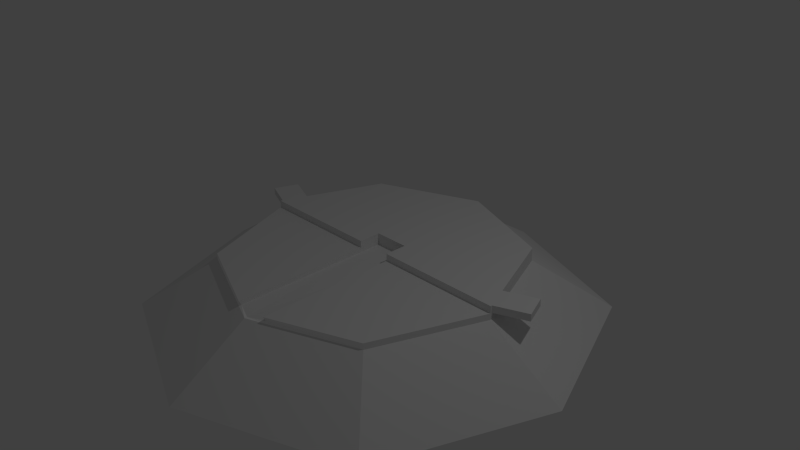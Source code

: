 # Source: testLevel.blend  (saved by Blender 2.70.0; exported with 4.5.12 LTS)
import bpy
from mathutils import Matrix  # noqa: F401  (used for matrix-valued properties, if any)

bpy.ops.wm.read_factory_settings(use_empty=True)
scene = bpy.context.scene
scene.name = 'Scene'

# ---- collections
col_collection_1 = bpy.data.collections.new('Collection 1'); scene.collection.children.link(col_collection_1)

# ---- materials (node trees are filled in below, after node groups)
mat_field = bpy.data.materials.new('field')
mat_field.alpha_threshold = 0.0
mat_field.use_transparent_shadow = False
mat_field.diffuse_color = (1.0, 1.0, 1.0, 1.0)
mat_field.roughness = 0.5
mat_field.line_color = (0.0, 0.0, 0.0, 1.0)
mat_stone = bpy.data.materials.new('stone')
mat_stone.alpha_threshold = 0.0
mat_stone.use_transparent_shadow = False
mat_stone.roughness = 0.5
mat_stone.line_color = (0.0, 0.0, 0.0, 1.0)
mat_material_002 = bpy.data.materials.new('Material.002')
mat_material_002.alpha_threshold = 0.0
mat_material_002.use_transparent_shadow = False
mat_material_002.roughness = 0.5
mat_material_002.line_color = (0.0, 0.0, 0.0, 1.0)
mat_base = bpy.data.materials.new('base')
mat_base.alpha_threshold = 0.0
mat_base.use_transparent_shadow = False
mat_base.roughness = 0.5
mat_base.line_color = (0.0, 0.0, 0.0, 1.0)
mat_exitplat = bpy.data.materials.new('exitplat')
mat_exitplat.alpha_threshold = 0.0
mat_exitplat.use_transparent_shadow = False
mat_exitplat.roughness = 0.5
mat_exitplat.line_color = (0.0, 0.0, 0.0, 1.0)

# ---- material node trees

# ---- world
world_world = bpy.data.worlds.new('World'); scene.world = world_world
world_world.color = (0.05088, 0.05088, 0.05088)
world_world.use_sun_shadow = False
world_world.sun_shadow_jitter_overblur = 0.0
world_world.cycles.sampling_method = 'MANUAL'
world_world.cycles.sample_map_resolution = 256

# ---- cameras
cam_camera = bpy.data.cameras.new('Camera')
cam_camera.clip_end = 100.0
cam_camera.lens = 35.0
cam_camera.sensor_width = 32.0
cam_camera.sensor_height = 18.0
cam_camera.ortho_scale = 7.314
cam_camera.dof.focus_distance = 0.0
cam_camera.dof.aperture_fstop = 128.0

# ---- lights
light_lamp = bpy.data.lights.new('Lamp', 'POINT')
light_lamp.transmission_factor = 0.0
light_lamp.cutoff_distance = 30.0
light_lamp.energy = 100.0
light_lamp.shadow_buffer_clip_start = 1.001
light_lamp.shadow_soft_size = 0.1
light_lamp.shadow_maximum_resolution = 0.006
light_lamp.use_absolute_resolution = True
light_lamp.cycles.use_multiple_importance_sampling = False

# ---- meshes
me_circle = bpy.data.meshes.new('Circle')
me_circle.from_pydata([(1.994, 0.0, 0.0), (1.434, 1.434, 0.0), (1.434, -1.434, 0.0), (1.998, 0.0, -0.08269), (1.436, 1.436, -0.08269), (1.436, -1.436, -0.08269), (1.994, 0.0, 0.09688), (1.434, 1.434, 0.09688), (0.2472, 0.0, 0.0), (1.992, 0.02334, 0.09688), (0.244, -1.903, 0.0), (0.2469, 0.0, 0.09688), (0.2487, 0.3111, 0.09688), (0.2465, 0.03099, -0.06852), (0.244, -1.871, -0.0646), (0.2461, 0.03099, 0.02836), (0.2479, 0.3103, -0.06897), (1.859, 0.3574, 0.09688), (1.859, 0.3628, 0.0), (1.991, 0.02348, 0.0), (2.422, 0.1927, 0.0982), (2.289, 0.5267, 0.0982), (2.288, 0.5322, 0.001318), (2.421, 0.1928, 0.001318), (-1.994, 0.0, 0.0), (0.0, 1.994, 0.0), (-1.434, 1.434, 0.0), (-1.434, -1.434, 0.0), (-1.963e-08, -1.997, -0.08269), (-1.998, 0.0, -0.08269), (-1.963e-08, 1.998, -0.08269), (-1.436, 1.436, -0.08269), (-1.436, -1.436, -0.08269), (-1.994, 0.0, 0.09688), (0.0, 1.994, 0.09688), (-1.434, 1.434, 0.09688), (-0.2472, 0.0, 0.0), (-1.988, 0.03095, 0.09688), (-0.244, -1.903, 0.0), (-0.2469, 0.0, 0.09688), (0.0, 0.3121, 0.09688), (-0.2487, 0.3111, 0.09688), (0.0, 0.0323, -0.0646), (0.0, -1.961, -0.08334), (-0.2472, 0.0323, -0.0646), (-0.244, -1.87, -0.0646), (-0.2469, 0.0323, 0.03228), (0.0, 0.3127, -0.06505), (-0.2487, 0.3116, -0.06505), (-1.856, 0.365, 0.09688), (-1.855, 0.3704, -7.996e-10), (-1.987, 0.0311, -7.996e-10), (-2.418, 0.2003, 0.0982), (-2.285, 0.5343, 0.0982), (-2.284, 0.5398, 0.001318), (-2.417, 0.2004, 0.001318), (3.069, 1.208e-17, -0.7716), (2.206, 2.206, -0.7716), (2.206, -2.206, -0.7716), (1.584e-09, -3.069, -0.7716), (-3.069, 1.208e-17, -0.7716), (1.584e-09, 3.069, -0.7716), (-2.206, 2.206, -0.7716), (-2.206, -2.206, -0.7716), (-0.2449, -1.902, -0.08269), (0.2486, -1.902, -0.08269)], [], [(1, 7, 17, 18), (0, 3, 4, 1, 18, 19), (1, 4, 30, 25), (2, 5, 3, 0), (40, 47, 16, 12), (25, 34, 7, 1), (6, 11, 8, 0), (12, 16, 15, 11), (2, 0, 8, 10), (9, 12, 11, 6), (34, 40, 12, 9, 17, 7), (13, 42, 43, 14), (8, 13, 14, 10), (11, 15, 13, 8), (28, 43, 45, 64), (42, 13, 16, 47), (15, 16, 13), (19, 23, 20, 9), (0, 19, 9, 6), (21, 20, 23, 22), (17, 21, 22, 18), (18, 22, 23, 19), (9, 20, 21, 17), (26, 50, 49, 35), (24, 51, 50, 26, 31, 29), (26, 25, 30, 31), (27, 24, 29, 32), (32, 63, 59, 28, 64), (40, 41, 48, 47), (25, 26, 35, 34), (33, 24, 36, 39), (41, 39, 46, 48), (27, 38, 36, 24), (37, 33, 39, 41), (34, 35, 49, 37, 41, 40), (44, 45, 43, 42), (36, 38, 45, 44), (39, 36, 44, 46), (43, 28, 65, 14), (42, 47, 48, 44), (46, 44, 48), (51, 37, 52, 55), (24, 33, 37, 51), (53, 54, 55, 52), (49, 50, 54, 53), (50, 51, 55, 54), (37, 49, 53, 52), (56, 58, 59, 63, 60, 62, 61, 57), (31, 62, 60, 29), (30, 61, 62, 31), (29, 60, 63, 32), (28, 59, 58, 5, 65), (3, 56, 57, 4), (4, 57, 61, 30), (5, 58, 56, 3), (2, 10, 14, 65, 5), (27, 32, 64, 45, 38)])
me_circle.polygons.foreach_set('material_index', [2, 2, 2, 2, 2, 2, 2, 2, 2, 2, 2, 2, 2, 2, 0, 2, 2, 2, 2, 2, 2, 2, 2, 2, 2, 2, 2, 2, 2, 2, 2, 2, 2, 2, 2, 2, 2, 2, 0, 2, 2, 2, 2, 2, 2, 2, 2, 2, 2, 2, 2, 2, 2, 2, 2, 0, 0])
_uv = me_circle.uv_layers.new(name='UVMap')
_uv.uv.foreach_set('vector', [0.6361, 0.8457, 0.6255, 0.8457, 0.6277, 0.7387, 0.6361, 0.7392, 0.6355, 0.7036, 0.6468, 0.7029, 0.6452, 0.8459, 0.6361, 0.8457, 0.6361, 0.7392, 0.6361, 0.7055, 0.6361, 0.8457, 0.6452, 0.8459, 0.6452, 0.9196, 0.6361, 0.9192, 0.6361, 0.5774, 0.6452, 0.5771, 0.6468, 0.7029, 0.6355, 0.7036, 0.2061, 0.8734, 0.2238, 0.8734, 0.2238, 0.897, 0.2061, 0.897, 0.6361, 0.9192, 0.6255, 0.9192, 0.6255, 0.8457, 0.6361, 0.8457, 0.1921, 0.936, 0.1921, 0.7704, 0.2027, 0.7704, 0.2027, 0.936, 0.2253, 0.9328, 0.2076, 0.9329, 0.2182, 0.9067, 0.2253, 0.9037, 0.823, 0.7129, 0.7619, 0.5771, 0.953, 0.5774, 0.953, 0.7575, 0.623, 0.9593, 0.5931, 0.7938, 0.6255, 0.794, 0.6255, 0.9595, 0.4074, 0.7706, 0.593, 0.7703, 0.5931, 0.7938, 0.623, 0.9593, 0.5864, 0.9467, 0.4688, 0.9064, 0.9697, 0.2661, 0.9663, 0.2894, 0.7498, 0.2661, 0.7631, 0.2442, 0.2603, 0.7193, 0.2532, 0.7224, 0.2532, 0.5446, 0.2603, 0.5415, 0.2253, 0.9037, 0.2182, 0.9067, 0.2076, 0.9067, 0.2147, 0.9037, 0.7459, 0.2657, 0.7498, 0.2661, 0.7565, 0.2901, 0.753, 0.2898, 0.9607, 0.51, 0.964, 0.4868, 0.9944, 0.4899, 0.9911, 0.5133, 0.2182, 0.9067, 0.2076, 0.9329, 0.2076, 0.9067, 0.23, 0.6788, 0.2295, 0.717, 0.2189, 0.7172, 0.2194, 0.679, 0.6355, 0.7036, 0.6361, 0.7055, 0.6277, 0.7055, 0.6277, 0.7033, 0.2187, 0.7557, 0.2187, 0.7225, 0.2293, 0.7225, 0.2293, 0.7562, 0.2426, 0.7639, 0.2431, 0.7448, 0.2512, 0.7459, 0.2517, 0.7635, 0.2396, 0.5416, 0.2396, 0.5854, 0.2062, 0.5858, 0.2062, 0.542, 0.6205, 0.9617, 0.6044, 1.0, 0.5679, 0.9874, 0.584, 0.9492, 0.3968, 0.8096, 0.3968, 0.7037, 0.4074, 0.7032, 0.4074, 0.8096, 0.3968, 0.6681, 0.3968, 0.6711, 0.3968, 0.7037, 0.3968, 0.8096, 0.3877, 0.8098, 0.3878, 0.6681, 0.3968, 0.8096, 0.3968, 0.8846, 0.3878, 0.885, 0.3877, 0.8098, 0.3969, 0.5418, 0.3968, 0.6681, 0.3878, 0.6681, 0.3879, 0.5415, 0.7875, 0.4072, 0.6894, 0.4702, 0.6255, 0.2527, 0.7459, 0.2657, 0.753, 0.2898, 0.2061, 0.8734, 0.2061, 0.8498, 0.2238, 0.8498, 0.2238, 0.8734, 0.3968, 0.8846, 0.3968, 0.8096, 0.4074, 0.8096, 0.4074, 0.8846, 0.2426, 0.7704, 0.2532, 0.7704, 0.2532, 0.9359, 0.2426, 0.936, 0.2227, 0.8097, 0.2227, 0.8388, 0.2156, 0.8358, 0.205, 0.8097, 0.823, 0.8022, 0.953, 0.7575, 0.953, 0.9377, 0.7619, 0.938, 0.6221, 0.5822, 0.6277, 0.5816, 0.6274, 0.7488, 0.5928, 0.7483, 0.4074, 0.7706, 0.4688, 0.6348, 0.5856, 0.5948, 0.6221, 0.5822, 0.5928, 0.7483, 0.593, 0.7703, 0.963, 0.3126, 0.7565, 0.2901, 0.7498, 0.2661, 0.9663, 0.2894, 0.1815, 0.5707, 0.1815, 0.7489, 0.1744, 0.7458, 0.1744, 0.5677, 0.2227, 0.8388, 0.2121, 0.8388, 0.205, 0.8358, 0.2156, 0.8358, 0.7498, 0.2661, 0.7459, 0.2657, 0.7597, 0.2434, 0.7631, 0.2442, 0.9607, 0.51, 0.9911, 0.5133, 0.9877, 0.5366, 0.9574, 0.5332, 0.2156, 0.8358, 0.205, 0.8358, 0.205, 0.8097, 0.2011, 0.7479, 0.1905, 0.7478, 0.1905, 0.7087, 0.2011, 0.7088, 0.3968, 0.6681, 0.4074, 0.6681, 0.4074, 0.6711, 0.3968, 0.6711, 0.2768, 0.7856, 0.2662, 0.7861, 0.2662, 0.7523, 0.2768, 0.7523, 0.2307, 0.7462, 0.2413, 0.7467, 0.2413, 0.7668, 0.2307, 0.7664, 0.2389, 0.6263, 0.2055, 0.6264, 0.2055, 0.5827, 0.2389, 0.5826, 0.6185, 0.5737, 0.5819, 0.5863, 0.5671, 0.5541, 0.6036, 0.5415, 0.4351, 6.776e-08, 0.6255, 0.1523, 0.6255, 0.3767, 0.4502, 0.5303, 0.191, 0.5303, 0.0, 0.3892, 2.609e-08, 0.1648, 0.1759, 0.0, 0.3877, 0.8098, 0.2784, 0.8633, 0.2785, 0.6436, 0.3878, 0.6681, 0.1129, 0.7505, 0.0, 0.7505, 0.0944, 0.5415, 0.1687, 0.6145, 0.9358, 0.4768, 0.9171, 0.5771, 0.6894, 0.4702, 0.7875, 0.4072, 0.7459, 0.2657, 0.6255, 0.2527, 0.749, 0.05539, 0.8263, 0.1372, 0.7597, 0.2434, 0.6468, 0.7029, 0.7619, 0.6874, 0.7619, 0.9066, 0.6452, 0.8459, 0.1744, 0.8866, 0.0944, 0.9595, 0.0, 0.7505, 0.1129, 0.7505, 0.8263, 0.1372, 0.749, 0.05539, 1.0, 0.0, 0.9897, 0.1012, 0.2027, 0.7419, 0.2027, 0.6292, 0.2097, 0.6292, 0.2117, 0.6297, 0.2117, 0.7422, 0.2426, 0.7419, 0.2335, 0.7422, 0.2335, 0.6293, 0.2355, 0.6292, 0.2426, 0.6292])
_ca = me_circle.color_attributes.new('Col', 'BYTE_COLOR', 'CORNER')
_ca.data.foreach_set('color', [1.0, 1.0, 1.0, 1.0, 1.0, 1.0, 1.0, 1.0, 1.0, 1.0, 1.0, 1.0, 1.0, 1.0, 1.0, 1.0, 1.0, 1.0, 1.0, 1.0, 1.0, 1.0, 1.0, 1.0, 1.0, 1.0, 1.0, 1.0, 1.0, 1.0, 1.0, 1.0, 1.0, 1.0, 1.0, 1.0, 1.0, 1.0, 1.0, 1.0, 1.0, 1.0, 1.0, 1.0, 1.0, 1.0, 1.0, 1.0, 1.0, 1.0, 1.0, 1.0, 1.0, 1.0, 1.0, 1.0, 1.0, 1.0, 1.0, 1.0, 1.0, 1.0, 1.0, 1.0, 1.0, 1.0, 1.0, 1.0, 1.0, 1.0, 1.0, 1.0, 1.0, 1.0, 1.0, 1.0, 1.0, 1.0, 1.0, 1.0, 1.0, 1.0, 1.0, 1.0, 1.0, 1.0, 1.0, 1.0, 1.0, 1.0, 1.0, 1.0, 1.0, 1.0, 1.0, 1.0, 1.0, 1.0, 1.0, 1.0, 1.0, 1.0, 1.0, 1.0, 1.0, 1.0, 1.0, 1.0, 1.0, 1.0, 1.0, 1.0, 1.0, 1.0, 1.0, 1.0, 1.0, 1.0, 1.0, 1.0, 1.0, 1.0, 1.0, 1.0, 1.0, 1.0, 1.0, 1.0, 1.0, 1.0, 1.0, 1.0, 1.0, 1.0, 1.0, 1.0, 1.0, 1.0, 1.0, 1.0, 1.0, 1.0, 1.0, 1.0, 1.0, 1.0, 1.0, 1.0, 1.0, 1.0, 1.0, 1.0, 1.0, 1.0, 1.0, 1.0, 1.0, 1.0, 1.0, 1.0, 1.0, 1.0, 1.0, 1.0, 1.0, 1.0, 1.0, 1.0, 1.0, 1.0, 1.0, 1.0, 1.0, 1.0, 1.0, 1.0, 1.0, 1.0, 1.0, 1.0, 1.0, 1.0, 1.0, 1.0, 1.0, 1.0, 1.0, 1.0, 1.0, 1.0, 1.0, 1.0, 1.0, 1.0, 1.0, 1.0, 1.0, 1.0, 1.0, 1.0, 1.0, 1.0, 1.0, 1.0, 1.0, 1.0, 1.0, 1.0, 1.0, 1.0, 1.0, 1.0, 1.0, 1.0, 1.0, 1.0, 1.0, 1.0, 1.0, 1.0, 1.0, 1.0, 1.0, 1.0, 1.0, 1.0, 1.0, 1.0, 1.0, 1.0, 1.0, 1.0, 1.0, 1.0, 1.0, 1.0, 1.0, 1.0, 1.0, 1.0, 1.0, 1.0, 1.0, 1.0, 1.0, 1.0, 1.0, 1.0, 1.0, 1.0, 1.0, 1.0, 1.0, 1.0, 1.0, 1.0, 1.0, 1.0, 1.0, 1.0, 1.0, 1.0, 1.0, 1.0, 1.0, 1.0, 1.0, 1.0, 1.0, 1.0, 1.0, 1.0, 1.0, 1.0, 1.0, 1.0, 1.0, 1.0, 1.0, 1.0, 1.0, 1.0, 1.0, 1.0, 1.0, 1.0, 1.0, 1.0, 1.0, 1.0, 1.0, 1.0, 1.0, 1.0, 1.0, 1.0, 1.0, 1.0, 1.0, 1.0, 1.0, 1.0, 1.0, 1.0, 1.0, 1.0, 1.0, 1.0, 1.0, 1.0, 1.0, 1.0, 1.0, 1.0, 1.0, 1.0, 1.0, 1.0, 1.0, 1.0, 1.0, 1.0, 1.0, 1.0, 1.0, 1.0, 1.0, 1.0, 1.0, 1.0, 1.0, 1.0, 1.0, 1.0, 1.0, 1.0, 1.0, 1.0, 1.0, 1.0, 1.0, 1.0, 1.0, 1.0, 1.0, 1.0, 1.0, 1.0, 1.0, 1.0, 1.0, 1.0, 1.0, 1.0, 1.0, 1.0, 1.0, 1.0, 1.0, 1.0, 1.0, 1.0, 1.0, 1.0, 1.0, 1.0, 1.0, 1.0, 1.0, 1.0, 1.0, 1.0, 1.0, 1.0, 1.0, 1.0, 1.0, 1.0, 1.0, 1.0, 1.0, 1.0, 1.0, 1.0, 1.0, 1.0, 1.0, 1.0, 1.0, 1.0, 1.0, 1.0, 1.0, 1.0, 1.0, 1.0, 1.0, 1.0, 1.0, 1.0, 1.0, 1.0, 1.0, 1.0, 1.0, 1.0, 1.0, 1.0, 1.0, 1.0, 1.0, 1.0, 1.0, 1.0, 1.0, 1.0, 1.0, 1.0, 1.0, 1.0, 1.0, 1.0, 1.0, 1.0, 1.0, 1.0, 1.0, 1.0, 1.0, 1.0, 1.0, 1.0, 1.0, 1.0, 1.0, 1.0, 1.0, 1.0, 1.0, 1.0, 1.0, 1.0, 1.0, 1.0, 1.0, 1.0, 1.0, 1.0, 1.0, 1.0, 1.0, 1.0, 1.0, 1.0, 1.0, 1.0, 1.0, 1.0, 1.0, 1.0, 1.0, 1.0, 1.0, 1.0, 1.0, 1.0, 1.0, 1.0, 1.0, 1.0, 1.0, 1.0, 1.0, 1.0, 1.0, 1.0, 1.0, 1.0, 1.0, 1.0, 1.0, 1.0, 1.0, 1.0, 1.0, 1.0, 1.0, 1.0, 1.0, 1.0, 1.0, 1.0, 1.0, 1.0, 1.0, 1.0, 1.0, 1.0, 1.0, 1.0, 1.0, 1.0, 1.0, 1.0, 1.0, 1.0, 1.0, 1.0, 1.0, 1.0, 1.0, 1.0, 1.0, 1.0, 1.0, 1.0, 1.0, 1.0, 1.0, 1.0, 1.0, 1.0, 1.0, 1.0, 1.0, 1.0, 1.0, 1.0, 1.0, 1.0, 1.0, 1.0, 1.0, 1.0, 1.0, 1.0, 1.0, 1.0, 1.0, 1.0, 1.0, 1.0, 1.0, 1.0, 1.0, 1.0, 1.0, 1.0, 1.0, 1.0, 1.0, 1.0, 1.0, 1.0, 1.0, 1.0, 1.0, 1.0, 1.0, 1.0, 1.0, 1.0, 1.0, 1.0, 1.0, 1.0, 1.0, 1.0, 1.0, 1.0, 1.0, 1.0, 1.0, 1.0, 1.0, 1.0, 1.0, 1.0, 1.0, 1.0, 1.0, 1.0, 1.0, 1.0, 1.0, 1.0, 1.0, 1.0, 1.0, 1.0, 1.0, 1.0, 1.0, 1.0, 1.0, 1.0, 1.0, 1.0, 1.0, 1.0, 1.0, 1.0, 1.0, 1.0, 1.0, 1.0, 1.0, 1.0, 1.0, 1.0, 1.0, 1.0, 1.0, 1.0, 1.0, 1.0, 1.0, 1.0, 1.0, 1.0, 1.0, 1.0, 1.0, 1.0, 1.0, 1.0, 1.0, 1.0, 1.0, 1.0, 1.0, 1.0, 1.0, 1.0, 1.0, 1.0, 1.0, 1.0, 1.0, 1.0, 1.0, 1.0, 1.0, 1.0, 1.0, 1.0, 1.0, 1.0, 1.0, 1.0, 1.0, 1.0, 1.0, 1.0, 1.0, 1.0, 1.0, 1.0, 1.0, 1.0, 1.0, 1.0, 1.0, 1.0, 1.0, 1.0, 1.0, 1.0, 1.0, 1.0, 1.0, 1.0, 1.0, 1.0, 1.0, 1.0, 1.0, 1.0, 1.0, 1.0, 1.0, 1.0, 1.0, 1.0, 1.0, 1.0, 1.0, 1.0, 1.0, 1.0, 1.0, 1.0, 1.0, 1.0, 1.0, 1.0, 1.0, 1.0, 1.0, 1.0, 1.0, 1.0, 1.0, 1.0, 1.0, 1.0, 1.0, 1.0, 1.0, 1.0, 1.0, 1.0, 1.0, 1.0, 1.0, 1.0, 1.0, 1.0, 1.0, 1.0, 1.0, 1.0, 1.0, 1.0, 1.0, 1.0, 1.0, 1.0, 1.0, 1.0, 1.0, 1.0, 1.0, 1.0, 1.0, 1.0, 1.0, 1.0, 1.0, 1.0, 1.0, 1.0, 1.0, 1.0, 1.0, 1.0, 1.0, 1.0, 1.0, 1.0, 1.0, 1.0, 1.0, 1.0, 1.0, 1.0, 1.0, 1.0, 1.0, 1.0, 1.0, 1.0, 1.0, 1.0, 1.0, 1.0, 1.0, 1.0, 1.0, 1.0, 1.0, 1.0, 1.0, 1.0, 1.0, 1.0, 1.0, 1.0, 1.0, 1.0, 1.0, 1.0, 1.0, 1.0, 1.0, 1.0, 1.0, 1.0, 1.0, 1.0, 1.0, 1.0, 1.0, 1.0, 1.0, 1.0, 1.0, 1.0, 1.0, 1.0, 1.0, 1.0, 1.0, 1.0, 1.0, 1.0, 1.0, 1.0, 1.0, 1.0, 1.0, 1.0, 1.0, 1.0, 1.0, 1.0, 1.0, 1.0, 1.0, 1.0, 1.0, 1.0, 1.0, 1.0, 1.0, 1.0, 1.0, 1.0, 1.0, 1.0, 1.0, 1.0, 1.0, 1.0, 1.0, 1.0, 1.0, 1.0, 1.0, 1.0, 1.0, 1.0, 1.0, 1.0, 1.0, 1.0, 1.0, 1.0, 1.0, 1.0, 1.0, 1.0, 1.0, 1.0, 1.0, 1.0, 1.0, 1.0, 1.0, 1.0, 1.0, 1.0, 1.0, 1.0, 1.0, 1.0, 1.0, 1.0, 1.0, 1.0, 1.0, 1.0, 1.0, 1.0, 1.0, 1.0, 1.0, 1.0, 1.0, 1.0, 1.0, 1.0, 1.0, 1.0, 1.0, 1.0, 1.0, 1.0, 1.0, 1.0, 1.0, 1.0, 1.0, 1.0, 1.0, 1.0, 1.0, 1.0, 1.0, 1.0, 1.0, 1.0, 1.0, 1.0, 1.0, 1.0, 1.0, 1.0, 1.0, 1.0, 1.0, 1.0, 1.0, 1.0, 1.0, 1.0, 1.0, 1.0, 1.0, 1.0, 1.0, 1.0, 1.0, 1.0, 1.0, 1.0, 1.0, 1.0, 1.0, 1.0, 1.0, 1.0, 1.0, 1.0, 1.0, 1.0, 1.0, 1.0, 1.0, 1.0, 1.0, 1.0, 1.0, 1.0, 1.0, 1.0, 1.0, 1.0, 1.0, 1.0, 1.0, 1.0, 1.0, 1.0, 1.0, 1.0, 1.0, 1.0, 1.0, 1.0, 1.0, 1.0, 1.0, 1.0, 1.0, 1.0, 1.0, 1.0])
me_circle.materials.append(mat_field)
me_circle.materials.append(mat_stone)
me_circle.materials.append(mat_material_002)
me_circle.materials.append(mat_base)
me_circle.materials.append(mat_exitplat)
me_circle.use_remesh_preserve_volume = False
me_circle.use_remesh_preserve_attributes = False
me_circle.use_mirror_vertex_groups = False
me_circle.use_paint_bone_selection = False
me_circle.use_paint_mask = True
me_circle.update()

# ---- objects
ob_lamp = bpy.data.objects.new('Lamp', light_lamp)
ob_camera = bpy.data.objects.new('Camera', cam_camera)
ob_circle = bpy.data.objects.new('Circle', me_circle)

# ---- transforms, parenting, visibility, modifiers, constraints
ob_lamp.location = (4.076, 1.005, 5.904)
ob_lamp.rotation_euler = (0.6503, 0.05522, 1.866)
ob_lamp.lock_rotations_4d = False
ob_lamp.empty_display_type = 'ARROWS'
ob_lamp.color = (0.0, 0.0, 0.0, 0.0)
ob_lamp.lineart.crease_threshold = 0.0
ob_camera.location = (7.481, -6.508, 5.344)
ob_camera.rotation_euler = (1.109, 0.01082, 0.8149)
ob_camera.lock_rotations_4d = False
ob_camera.empty_display_type = 'ARROWS'
ob_camera.color = (0.0, 0.0, 0.0, 0.0)
ob_camera.display_type = 'WIRE'
ob_camera.lineart.crease_threshold = 0.0
ob_circle.location = (0.0, 0.0, 0.0)
ob_circle.lineart.crease_threshold = 0.0
_vg = ob_circle.vertex_groups.new(name='Group')

# ---- collection membership
col_collection_1.objects.link(ob_lamp)
col_collection_1.objects.link(ob_camera)
col_collection_1.objects.link(ob_circle)

# ---- scene / render settings (as saved in the file)
scene.camera = ob_camera
scene.frame_start = 1; scene.frame_end = 250; scene.frame_set(0)
scene.render.engine = 'BLENDER_EEVEE_NEXT'
scene.render.resolution_percentage = 50
scene.render.dither_intensity = 0.0
scene.cycles.use_denoising = False
scene.cycles.samples = 10
scene.cycles.sampling_pattern = 'TABULATED_SOBOL'
scene.cycles.light_sampling_threshold = 0.0
scene.cycles.use_adaptive_sampling = False
scene.cycles.use_light_tree = False
scene.cycles.blur_glossy = 0.0
scene.cycles.volume_bounces = 1
scene.cycles.pixel_filter_type = 'GAUSSIAN'
scene.cycles.sample_clamp_indirect = 0.0
scene.view_settings.view_transform = 'Standard'
bpy.context.view_layer.update()
